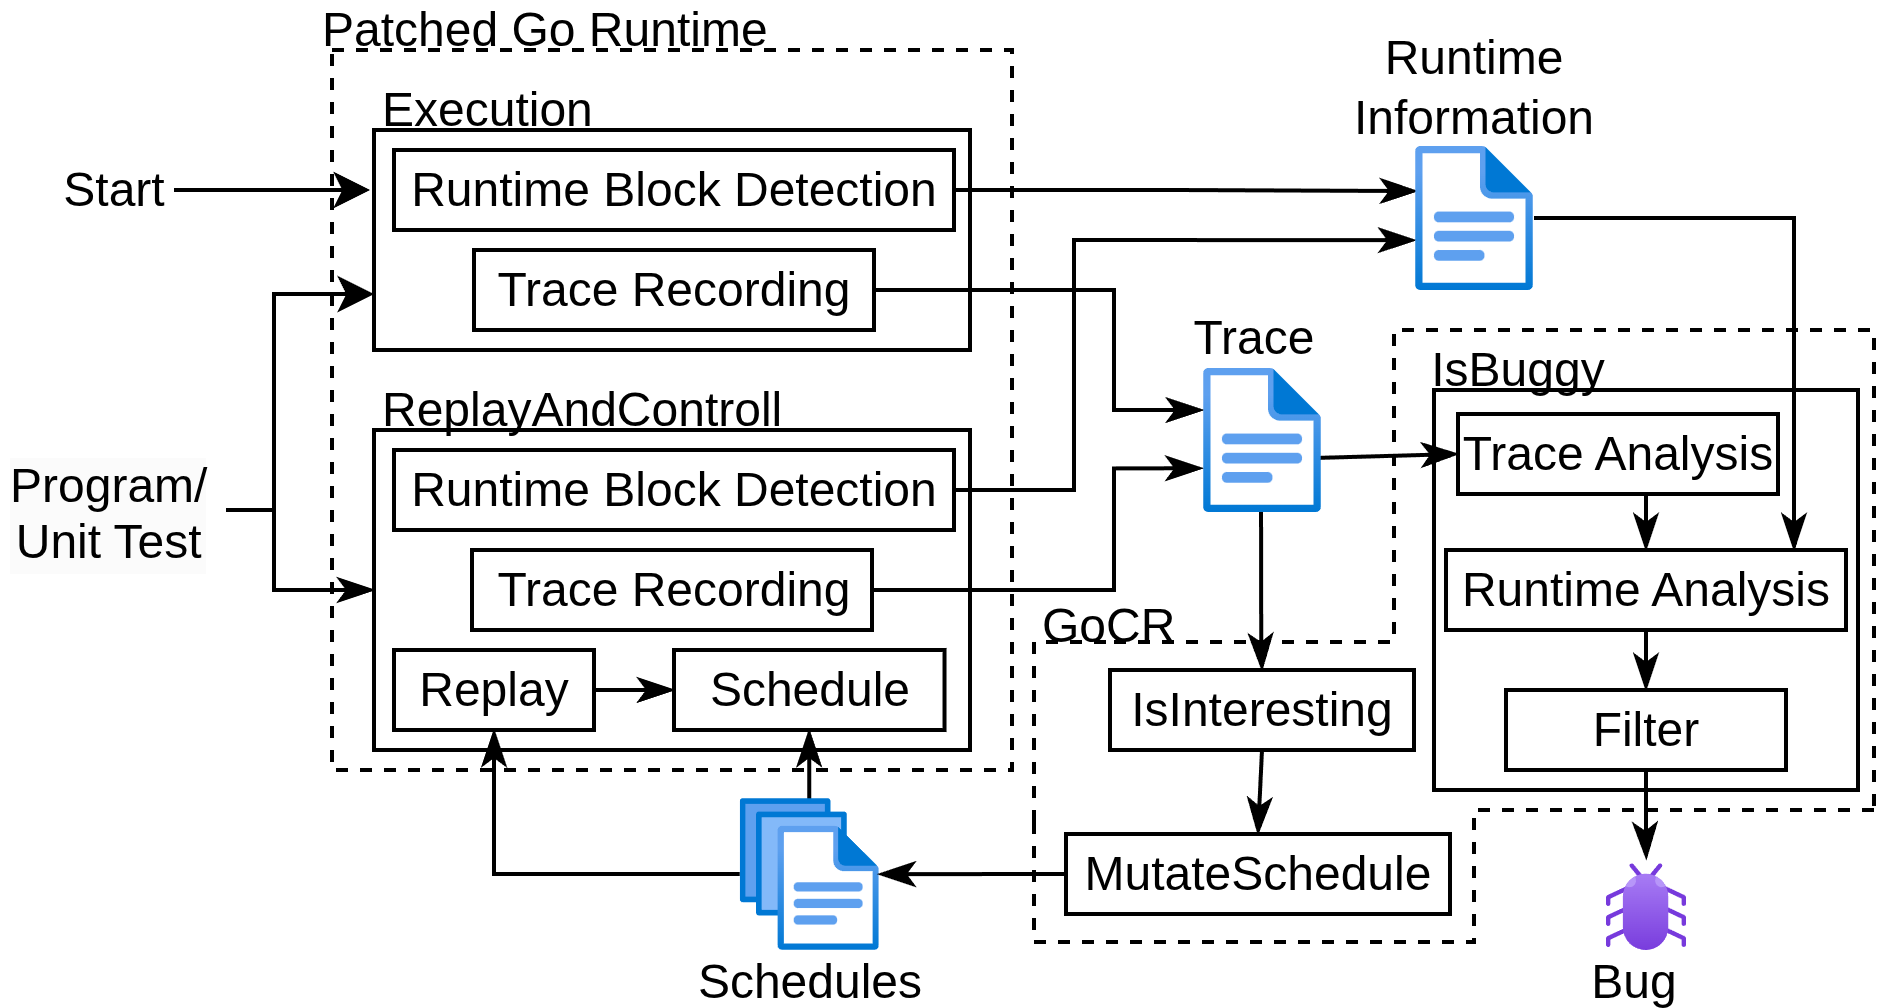

The diagram above was exported from draw.io. Its source (the exported page's mxGraphModel, read from the mxfile embedded in the PNG):
<mxGraphModel dx="471" dy="198" grid="1" gridSize="10" guides="1" tooltips="1" connect="1" arrows="1" fold="1" page="1" pageScale="1" pageWidth="827" pageHeight="1169" math="0" shadow="0">
  <root>
    <mxCell id="0" />
    <mxCell id="1" parent="0" />
    <mxCell id="q6ZYgK_i5fkDCoRI9E4z-16" value="" style="rounded=0;whiteSpace=wrap;html=1;" vertex="1" parent="1">
      <mxGeometry x="490" y="505" width="106" height="100" as="geometry" />
    </mxCell>
    <mxCell id="I3dUeAFyoRqeHVhiFnvn-41" value="" style="rounded=0;whiteSpace=wrap;html=1;dashed=1;" parent="1" vertex="1">
      <mxGeometry x="214.5" y="420" width="170" height="180" as="geometry" />
    </mxCell>
    <mxCell id="74Rbqkr3RGKhppeuQ6-u-31" value="" style="rounded=0;whiteSpace=wrap;html=1;" parent="1" vertex="1">
      <mxGeometry x="225" y="515" width="149" height="80" as="geometry" />
    </mxCell>
    <mxCell id="74Rbqkr3RGKhppeuQ6-u-33" style="edgeStyle=orthogonalEdgeStyle;rounded=0;orthogonalLoop=1;jettySize=auto;html=1;exitX=1;exitY=0.5;exitDx=0;exitDy=0;entryX=0;entryY=0.5;entryDx=0;entryDy=0;endArrow=classicThin;endFill=1;" parent="1" source="74Rbqkr3RGKhppeuQ6-u-15" target="74Rbqkr3RGKhppeuQ6-u-16" edge="1">
      <mxGeometry relative="1" as="geometry" />
    </mxCell>
    <mxCell id="74Rbqkr3RGKhppeuQ6-u-15" value="Replay" style="rounded=0;whiteSpace=wrap;html=1;" parent="1" vertex="1">
      <mxGeometry x="230" y="570" width="50" height="20" as="geometry" />
    </mxCell>
    <mxCell id="74Rbqkr3RGKhppeuQ6-u-16" value="Schedule" style="rounded=0;whiteSpace=wrap;html=1;" parent="1" vertex="1">
      <mxGeometry x="300" y="570" width="67.63" height="20" as="geometry" />
    </mxCell>
    <mxCell id="74Rbqkr3RGKhppeuQ6-u-17" value="Trace Recording" style="rounded=0;whiteSpace=wrap;html=1;" parent="1" vertex="1">
      <mxGeometry x="249.5" y="545" width="100" height="20" as="geometry" />
    </mxCell>
    <mxCell id="v6EGtla5pU5QmYVnP1JU-11" style="edgeStyle=orthogonalEdgeStyle;rounded=0;orthogonalLoop=1;jettySize=auto;html=1;exitX=0.428;exitY=0.04;exitDx=0;exitDy=0;entryX=0.5;entryY=1;entryDx=0;entryDy=0;exitPerimeter=0;endArrow=classicThin;endFill=1;" parent="1" source="v6EGtla5pU5QmYVnP1JU-21" target="74Rbqkr3RGKhppeuQ6-u-16" edge="1">
      <mxGeometry relative="1" as="geometry">
        <mxPoint x="309.9999999999999" y="656" as="sourcePoint" />
      </mxGeometry>
    </mxCell>
    <mxCell id="v6EGtla5pU5QmYVnP1JU-19" value="Trace" style="text;html=1;align=center;verticalAlign=middle;whiteSpace=wrap;rounded=0;" parent="1" vertex="1">
      <mxGeometry x="428.25" y="484.5" width="33.75" height="15" as="geometry" />
    </mxCell>
    <mxCell id="v6EGtla5pU5QmYVnP1JU-20" value="Bug" style="text;html=1;align=center;verticalAlign=middle;whiteSpace=wrap;rounded=0;" parent="1" vertex="1">
      <mxGeometry x="520" y="645" width="40" height="15" as="geometry" />
    </mxCell>
    <mxCell id="v6EGtla5pU5QmYVnP1JU-24" style="edgeStyle=orthogonalEdgeStyle;rounded=0;orthogonalLoop=1;jettySize=auto;html=1;entryX=0.5;entryY=1;entryDx=0;entryDy=0;endArrow=classicThin;endFill=1;" parent="1" source="v6EGtla5pU5QmYVnP1JU-21" target="74Rbqkr3RGKhppeuQ6-u-15" edge="1">
      <mxGeometry relative="1" as="geometry" />
    </mxCell>
    <mxCell id="v6EGtla5pU5QmYVnP1JU-21" value="" style="image;aspect=fixed;html=1;points=[];align=center;fontSize=12;image=img/lib/azure2/general/Files.svg;spacingBottom=-6;" parent="1" vertex="1">
      <mxGeometry x="316.45" y="607" width="34.74" height="38" as="geometry" />
    </mxCell>
    <mxCell id="v6EGtla5pU5QmYVnP1JU-27" value="" style="edgeStyle=orthogonalEdgeStyle;rounded=0;orthogonalLoop=1;jettySize=auto;html=1;entryX=0;entryY=0.5;entryDx=0;entryDy=0;endArrow=classicThin;endFill=1;" parent="1" source="v6EGtla5pU5QmYVnP1JU-23" target="74Rbqkr3RGKhppeuQ6-u-31" edge="1">
      <mxGeometry relative="1" as="geometry">
        <Array as="points">
          <mxPoint x="200" y="535" />
          <mxPoint x="200" y="555" />
        </Array>
      </mxGeometry>
    </mxCell>
    <mxCell id="I3dUeAFyoRqeHVhiFnvn-33" style="edgeStyle=orthogonalEdgeStyle;rounded=0;orthogonalLoop=1;jettySize=auto;html=1;exitX=1;exitY=0.5;exitDx=0;exitDy=0;entryX=0;entryY=0.75;entryDx=0;entryDy=0;" parent="1" source="v6EGtla5pU5QmYVnP1JU-23" target="I3dUeAFyoRqeHVhiFnvn-25" edge="1">
      <mxGeometry relative="1" as="geometry">
        <Array as="points">
          <mxPoint x="200" y="535" />
          <mxPoint x="200" y="481" />
          <mxPoint x="225" y="481" />
        </Array>
      </mxGeometry>
    </mxCell>
    <mxCell id="v6EGtla5pU5QmYVnP1JU-23" value="&lt;span style=&quot;color: rgb(0, 0, 0); font-family: Helvetica; font-size: 12px; font-style: normal; font-variant-ligatures: normal; font-variant-caps: normal; font-weight: 400; letter-spacing: normal; orphans: 2; text-align: center; text-indent: 0px; text-transform: none; widows: 2; word-spacing: 0px; -webkit-text-stroke-width: 0px; white-space: normal; background-color: rgb(251, 251, 251); text-decoration-thickness: initial; text-decoration-style: initial; text-decoration-color: initial; display: inline !important; float: none;&quot;&gt;Program/&lt;/span&gt;&lt;div style=&quot;forced-color-adjust: none; color: rgb(0, 0, 0); font-family: Helvetica; font-size: 12px; font-style: normal; font-variant-ligatures: normal; font-variant-caps: normal; font-weight: 400; letter-spacing: normal; orphans: 2; text-align: center; text-indent: 0px; text-transform: none; widows: 2; word-spacing: 0px; -webkit-text-stroke-width: 0px; white-space: normal; background-color: rgb(251, 251, 251); text-decoration-thickness: initial; text-decoration-style: initial; text-decoration-color: initial;&quot;&gt;Unit Test&lt;/div&gt;" style="text;whiteSpace=wrap;html=1;" parent="1" vertex="1">
      <mxGeometry x="132" y="515" width="56" height="40" as="geometry" />
    </mxCell>
    <mxCell id="v6EGtla5pU5QmYVnP1JU-26" value="ReplayAndControll" style="text;html=1;align=left;verticalAlign=middle;whiteSpace=wrap;rounded=0;" parent="1" vertex="1">
      <mxGeometry x="225" y="505" width="115" height="10" as="geometry" />
    </mxCell>
    <mxCell id="I3dUeAFyoRqeHVhiFnvn-3" value="Schedules" style="text;html=1;align=center;verticalAlign=middle;whiteSpace=wrap;rounded=0;" parent="1" vertex="1">
      <mxGeometry x="303.81" y="645" width="60" height="15" as="geometry" />
    </mxCell>
    <mxCell id="I3dUeAFyoRqeHVhiFnvn-4" style="edgeStyle=orthogonalEdgeStyle;rounded=0;orthogonalLoop=1;jettySize=auto;html=1;exitX=0;exitY=0.5;exitDx=0;exitDy=0;entryX=1;entryY=0.501;entryDx=0;entryDy=0;entryPerimeter=0;endArrow=classicThin;endFill=1;" parent="1" source="74Rbqkr3RGKhppeuQ6-u-21" target="v6EGtla5pU5QmYVnP1JU-21" edge="1">
      <mxGeometry relative="1" as="geometry" />
    </mxCell>
    <mxCell id="I3dUeAFyoRqeHVhiFnvn-21" value="GoCR" style="text;html=1;align=left;verticalAlign=middle;whiteSpace=wrap;rounded=0;" parent="1" vertex="1">
      <mxGeometry x="390" y="557" width="47.37" height="14" as="geometry" />
    </mxCell>
    <mxCell id="I3dUeAFyoRqeHVhiFnvn-23" style="edgeStyle=orthogonalEdgeStyle;rounded=0;orthogonalLoop=1;jettySize=auto;html=1;exitX=0.492;exitY=0.988;exitDx=0;exitDy=0;entryX=0.5;entryY=0;entryDx=0;entryDy=0;exitPerimeter=0;endArrow=classicThin;endFill=1;" parent="1" source="v6EGtla5pU5QmYVnP1JU-18" target="v6EGtla5pU5QmYVnP1JU-8" edge="1">
      <mxGeometry relative="1" as="geometry">
        <Array as="points">
          <mxPoint x="446" y="570" />
        </Array>
      </mxGeometry>
    </mxCell>
    <mxCell id="I3dUeAFyoRqeHVhiFnvn-25" value="" style="rounded=0;whiteSpace=wrap;html=1;" parent="1" vertex="1">
      <mxGeometry x="225" y="440" width="149" height="55" as="geometry" />
    </mxCell>
    <mxCell id="I3dUeAFyoRqeHVhiFnvn-29" value="Trace Recording" style="rounded=0;whiteSpace=wrap;html=1;" parent="1" vertex="1">
      <mxGeometry x="250" y="470" width="100" height="20" as="geometry" />
    </mxCell>
    <mxCell id="I3dUeAFyoRqeHVhiFnvn-31" value="Execution" style="text;html=1;align=left;verticalAlign=middle;whiteSpace=wrap;rounded=0;" parent="1" vertex="1">
      <mxGeometry x="225" y="430" width="60" height="10" as="geometry" />
    </mxCell>
    <mxCell id="I3dUeAFyoRqeHVhiFnvn-36" style="edgeStyle=orthogonalEdgeStyle;rounded=0;orthogonalLoop=1;jettySize=auto;html=1;exitX=1;exitY=0.5;exitDx=0;exitDy=0;" parent="1" source="I3dUeAFyoRqeHVhiFnvn-35" edge="1">
      <mxGeometry relative="1" as="geometry">
        <mxPoint x="224" y="455" as="targetPoint" />
      </mxGeometry>
    </mxCell>
    <mxCell id="I3dUeAFyoRqeHVhiFnvn-35" value="Start" style="text;html=1;align=center;verticalAlign=middle;whiteSpace=wrap;rounded=0;" parent="1" vertex="1">
      <mxGeometry x="145" y="440" width="30" height="30" as="geometry" />
    </mxCell>
    <mxCell id="I3dUeAFyoRqeHVhiFnvn-42" value="Patched Go Runtime" style="text;html=1;align=left;verticalAlign=middle;whiteSpace=wrap;rounded=0;" parent="1" vertex="1">
      <mxGeometry x="210" y="410" width="120" height="10" as="geometry" />
    </mxCell>
    <mxCell id="I3dUeAFyoRqeHVhiFnvn-43" style="edgeStyle=orthogonalEdgeStyle;rounded=0;orthogonalLoop=1;jettySize=auto;html=1;exitX=1;exitY=0.5;exitDx=0;exitDy=0;entryX=0.005;entryY=0.289;entryDx=0;entryDy=0;entryPerimeter=0;endArrow=classicThin;endFill=1;" parent="1" source="I3dUeAFyoRqeHVhiFnvn-29" target="v6EGtla5pU5QmYVnP1JU-18" edge="1">
      <mxGeometry relative="1" as="geometry">
        <Array as="points">
          <mxPoint x="410" y="480" />
          <mxPoint x="410" y="510" />
          <mxPoint x="433" y="510" />
        </Array>
      </mxGeometry>
    </mxCell>
    <mxCell id="I3dUeAFyoRqeHVhiFnvn-44" style="edgeStyle=orthogonalEdgeStyle;rounded=0;orthogonalLoop=1;jettySize=auto;html=1;exitX=1;exitY=0.5;exitDx=0;exitDy=0;entryX=0.002;entryY=0.696;entryDx=0;entryDy=0;entryPerimeter=0;endArrow=classicThin;endFill=1;" parent="1" source="74Rbqkr3RGKhppeuQ6-u-17" target="v6EGtla5pU5QmYVnP1JU-18" edge="1">
      <mxGeometry relative="1" as="geometry">
        <Array as="points">
          <mxPoint x="410" y="555" />
          <mxPoint x="410" y="525" />
        </Array>
      </mxGeometry>
    </mxCell>
    <mxCell id="I3dUeAFyoRqeHVhiFnvn-5" value="" style="endArrow=none;html=1;rounded=0;dashed=1;" parent="1" edge="1">
      <mxGeometry width="50" height="50" relative="1" as="geometry">
        <mxPoint x="410" y="568" as="sourcePoint" />
        <mxPoint x="600" y="610" as="targetPoint" />
        <Array as="points">
          <mxPoint x="480" y="568" />
          <mxPoint x="480" y="490" />
          <mxPoint x="600" y="490" />
        </Array>
      </mxGeometry>
    </mxCell>
    <mxCell id="I3dUeAFyoRqeHVhiFnvn-6" value="" style="endArrow=none;html=1;rounded=0;dashed=1;" parent="1" edge="1">
      <mxGeometry width="50" height="50" relative="1" as="geometry">
        <mxPoint x="390" y="613" as="sourcePoint" />
        <mxPoint x="410" y="568" as="targetPoint" />
        <Array as="points">
          <mxPoint x="390" y="568" />
        </Array>
      </mxGeometry>
    </mxCell>
    <mxCell id="I3dUeAFyoRqeHVhiFnvn-7" value="" style="endArrow=none;html=1;rounded=0;dashed=1;" parent="1" edge="1">
      <mxGeometry width="50" height="50" relative="1" as="geometry">
        <mxPoint x="390" y="613" as="sourcePoint" />
        <mxPoint x="500" y="633" as="targetPoint" />
        <Array as="points">
          <mxPoint x="390" y="643" />
          <mxPoint x="500" y="643" />
        </Array>
      </mxGeometry>
    </mxCell>
    <mxCell id="I3dUeAFyoRqeHVhiFnvn-16" value="" style="endArrow=none;html=1;rounded=0;dashed=1;" parent="1" edge="1">
      <mxGeometry width="50" height="50" relative="1" as="geometry">
        <mxPoint x="500" y="633" as="sourcePoint" />
        <mxPoint x="540" y="610" as="targetPoint" />
        <Array as="points">
          <mxPoint x="500" y="610" />
        </Array>
      </mxGeometry>
    </mxCell>
    <mxCell id="74Rbqkr3RGKhppeuQ6-u-19" value="Filter" style="rounded=0;whiteSpace=wrap;html=1;" parent="1" vertex="1">
      <mxGeometry x="508" y="580" width="70" height="20" as="geometry" />
    </mxCell>
    <mxCell id="v6EGtla5pU5QmYVnP1JU-17" value="" style="image;aspect=fixed;html=1;points=[];align=center;fontSize=12;image=img/lib/azure2/general/Bug.svg;" parent="1" vertex="1">
      <mxGeometry x="533" y="623.31" width="20" height="21.69" as="geometry" />
    </mxCell>
    <mxCell id="I3dUeAFyoRqeHVhiFnvn-1" style="edgeStyle=orthogonalEdgeStyle;rounded=0;orthogonalLoop=1;jettySize=auto;html=1;endArrow=classicThin;endFill=1;entryX=0.504;entryY=-0.051;entryDx=0;entryDy=0;entryPerimeter=0;" parent="1" source="74Rbqkr3RGKhppeuQ6-u-19" target="v6EGtla5pU5QmYVnP1JU-17" edge="1">
      <mxGeometry relative="1" as="geometry">
        <mxPoint x="530" y="623" as="targetPoint" />
      </mxGeometry>
    </mxCell>
    <mxCell id="v6EGtla5pU5QmYVnP1JU-8" value="IsInteresting" style="rounded=0;whiteSpace=wrap;html=1;" parent="1" vertex="1">
      <mxGeometry x="409" y="575" width="76" height="20" as="geometry" />
    </mxCell>
    <mxCell id="74Rbqkr3RGKhppeuQ6-u-21" value="MutateSchedule" style="rounded=0;whiteSpace=wrap;html=1;" parent="1" vertex="1">
      <mxGeometry x="398" y="616" width="96" height="20" as="geometry" />
    </mxCell>
    <mxCell id="I3dUeAFyoRqeHVhiFnvn-40" style="edgeStyle=orthogonalEdgeStyle;rounded=0;orthogonalLoop=1;jettySize=auto;html=1;exitX=0.5;exitY=1;exitDx=0;exitDy=0;entryX=0.5;entryY=0;entryDx=0;entryDy=0;endArrow=classicThin;endFill=1;" parent="1" source="v6EGtla5pU5QmYVnP1JU-8" target="74Rbqkr3RGKhppeuQ6-u-21" edge="1">
      <mxGeometry relative="1" as="geometry" />
    </mxCell>
    <mxCell id="I3dUeAFyoRqeHVhiFnvn-47" value="" style="endArrow=none;html=1;rounded=0;dashed=1;" parent="1" edge="1">
      <mxGeometry width="50" height="50" relative="1" as="geometry">
        <mxPoint x="543" y="610" as="sourcePoint" />
        <mxPoint x="600" y="610" as="targetPoint" />
        <Array as="points">
          <mxPoint x="560" y="610" />
        </Array>
      </mxGeometry>
    </mxCell>
    <mxCell id="o6ADS2l0pNEwqSBuEJNn-2" style="edgeStyle=orthogonalEdgeStyle;rounded=0;orthogonalLoop=1;jettySize=auto;html=1;exitX=1;exitY=0.5;exitDx=0;exitDy=0;endArrow=classicThin;endFill=1;entryX=0.024;entryY=0.313;entryDx=0;entryDy=0;entryPerimeter=0;" parent="1" source="o6ADS2l0pNEwqSBuEJNn-1" target="o6ADS2l0pNEwqSBuEJNn-6" edge="1">
      <mxGeometry relative="1" as="geometry">
        <mxPoint x="390" y="480" as="targetPoint" />
      </mxGeometry>
    </mxCell>
    <mxCell id="o6ADS2l0pNEwqSBuEJNn-1" value="Runtime Block Detection" style="rounded=0;whiteSpace=wrap;html=1;" parent="1" vertex="1">
      <mxGeometry x="230" y="445" width="140" height="20" as="geometry" />
    </mxCell>
    <mxCell id="o6ADS2l0pNEwqSBuEJNn-4" style="edgeStyle=orthogonalEdgeStyle;rounded=0;orthogonalLoop=1;jettySize=auto;html=1;exitX=1;exitY=0.5;exitDx=0;exitDy=0;entryX=0.01;entryY=0.654;entryDx=0;entryDy=0;entryPerimeter=0;endArrow=classicThin;endFill=1;" parent="1" source="o6ADS2l0pNEwqSBuEJNn-3" target="o6ADS2l0pNEwqSBuEJNn-6" edge="1">
      <mxGeometry relative="1" as="geometry">
        <mxPoint x="400" y="520" as="targetPoint" />
        <Array as="points">
          <mxPoint x="400" y="530" />
          <mxPoint x="400" y="468" />
        </Array>
      </mxGeometry>
    </mxCell>
    <mxCell id="o6ADS2l0pNEwqSBuEJNn-3" value="Runtime Block Detection" style="rounded=0;whiteSpace=wrap;html=1;" parent="1" vertex="1">
      <mxGeometry x="230" y="520" width="140" height="20" as="geometry" />
    </mxCell>
    <mxCell id="o6ADS2l0pNEwqSBuEJNn-5" value="Runtime&lt;div&gt;Information&lt;/div&gt;" style="text;html=1;align=center;verticalAlign=middle;whiteSpace=wrap;rounded=0;" parent="1" vertex="1">
      <mxGeometry x="470" y="413" width="60" height="31" as="geometry" />
    </mxCell>
    <mxCell id="o6ADS2l0pNEwqSBuEJNn-6" value="" style="image;aspect=fixed;html=1;points=[];align=center;fontSize=12;image=img/lib/azure2/general/File.svg;" parent="1" vertex="1">
      <mxGeometry x="485" y="444" width="30" height="36" as="geometry" />
    </mxCell>
    <mxCell id="o6ADS2l0pNEwqSBuEJNn-11" style="edgeStyle=orthogonalEdgeStyle;rounded=0;orthogonalLoop=1;jettySize=auto;html=1;exitX=0.5;exitY=1;exitDx=0;exitDy=0;entryX=0.5;entryY=0;entryDx=0;entryDy=0;endArrow=classicThin;endFill=1;" parent="1" source="o6ADS2l0pNEwqSBuEJNn-8" target="o6ADS2l0pNEwqSBuEJNn-9" edge="1">
      <mxGeometry relative="1" as="geometry" />
    </mxCell>
    <mxCell id="o6ADS2l0pNEwqSBuEJNn-8" value="Trace Analysis" style="rounded=0;whiteSpace=wrap;html=1;" parent="1" vertex="1">
      <mxGeometry x="496" y="511" width="80" height="20" as="geometry" />
    </mxCell>
    <mxCell id="o6ADS2l0pNEwqSBuEJNn-10" style="edgeStyle=orthogonalEdgeStyle;rounded=0;orthogonalLoop=1;jettySize=auto;html=1;exitX=0.5;exitY=1;exitDx=0;exitDy=0;entryX=0.5;entryY=0;entryDx=0;entryDy=0;endArrow=classicThin;endFill=1;" parent="1" source="o6ADS2l0pNEwqSBuEJNn-9" target="74Rbqkr3RGKhppeuQ6-u-19" edge="1">
      <mxGeometry relative="1" as="geometry" />
    </mxCell>
    <mxCell id="o6ADS2l0pNEwqSBuEJNn-9" value="Runtime Analysis" style="rounded=0;whiteSpace=wrap;html=1;" parent="1" vertex="1">
      <mxGeometry x="493" y="545" width="100" height="20" as="geometry" />
    </mxCell>
    <mxCell id="o6ADS2l0pNEwqSBuEJNn-13" style="edgeStyle=orthogonalEdgeStyle;rounded=0;orthogonalLoop=1;jettySize=auto;html=1;endArrow=classicThin;endFill=1;" parent="1" source="o6ADS2l0pNEwqSBuEJNn-6" edge="1">
      <mxGeometry relative="1" as="geometry">
        <mxPoint x="580" y="545" as="targetPoint" />
        <Array as="points">
          <mxPoint x="580" y="462" />
          <mxPoint x="580" y="545" />
        </Array>
      </mxGeometry>
    </mxCell>
    <mxCell id="q6ZYgK_i5fkDCoRI9E4z-4" value="IsBuggy" style="text;html=1;align=center;verticalAlign=middle;whiteSpace=wrap;rounded=0;" vertex="1" parent="1">
      <mxGeometry x="486" y="492" width="50" height="15" as="geometry" />
    </mxCell>
    <mxCell id="q6ZYgK_i5fkDCoRI9E4z-17" style="edgeStyle=orthogonalEdgeStyle;rounded=0;orthogonalLoop=1;jettySize=auto;html=1;exitX=0.975;exitY=0.625;exitDx=0;exitDy=0;entryX=0;entryY=0.5;entryDx=0;entryDy=0;exitPerimeter=0;endArrow=classicThin;endFill=1;" edge="1" parent="1" source="v6EGtla5pU5QmYVnP1JU-18" target="o6ADS2l0pNEwqSBuEJNn-8">
      <mxGeometry relative="1" as="geometry">
        <Array as="points">
          <mxPoint x="460" y="522" />
          <mxPoint x="460" y="521" />
        </Array>
      </mxGeometry>
    </mxCell>
    <mxCell id="v6EGtla5pU5QmYVnP1JU-18" value="" style="image;aspect=fixed;html=1;points=[];align=center;fontSize=12;image=img/lib/azure2/general/File.svg;" parent="1" vertex="1">
      <mxGeometry x="432" y="499.5" width="30" height="36" as="geometry" />
    </mxCell>
  </root>
</mxGraphModel>